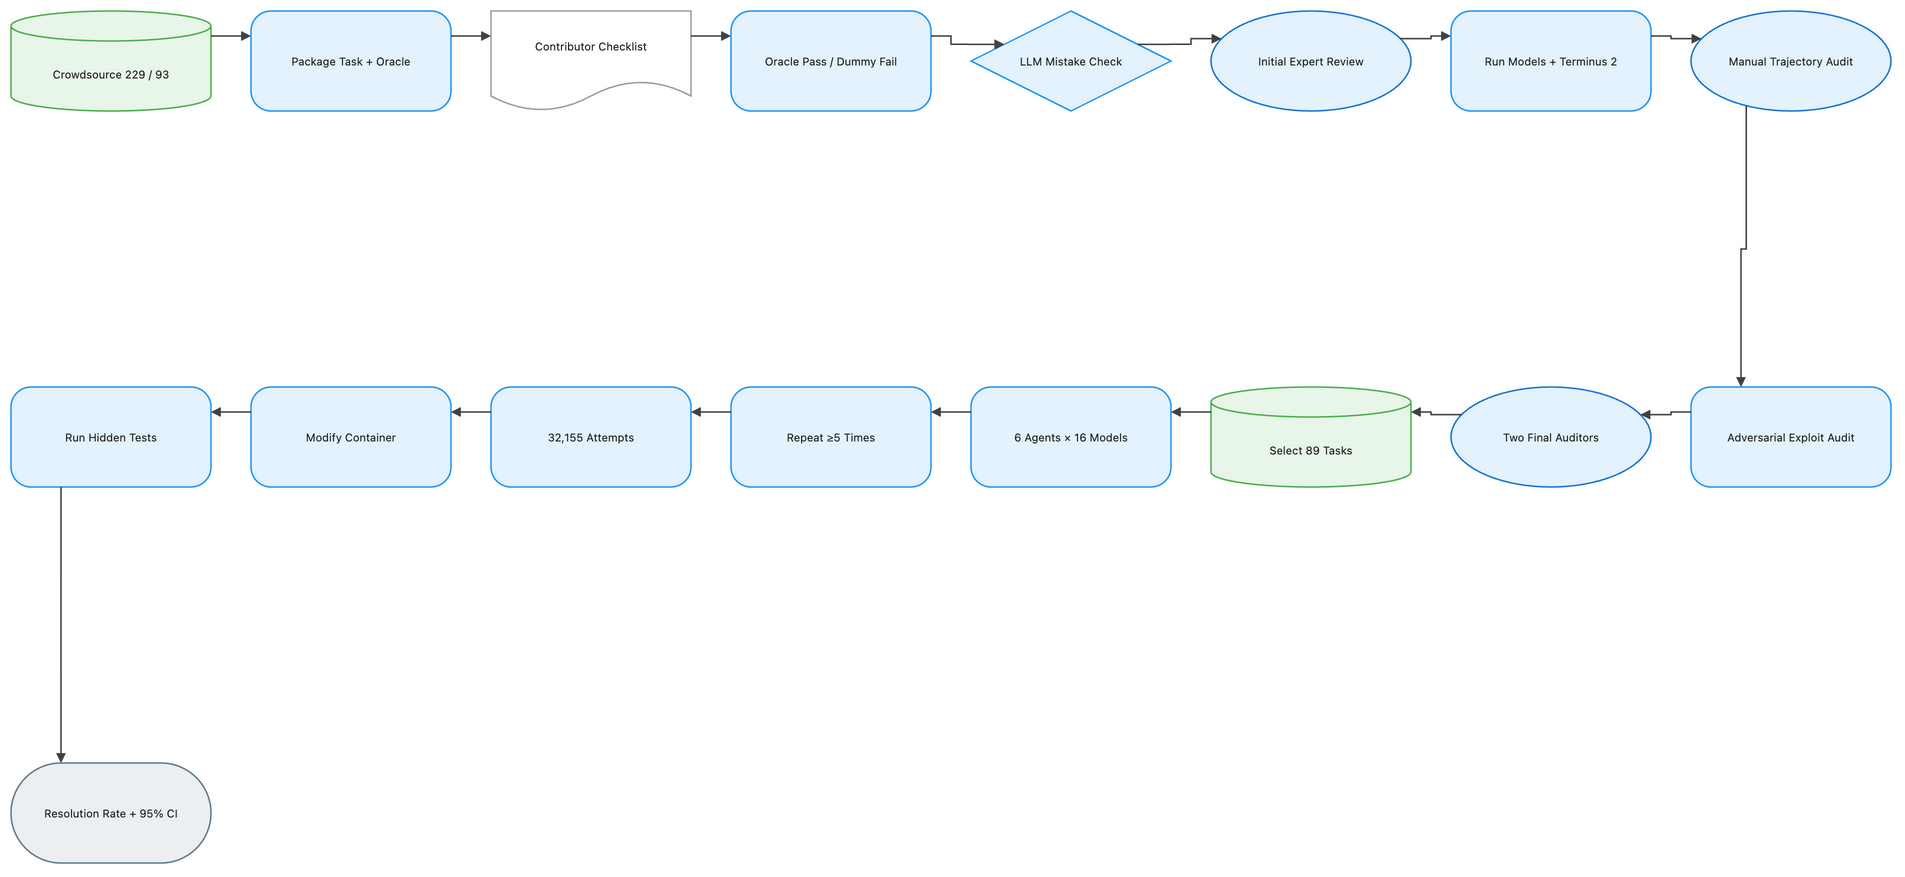

The diagram above was exported from draw.io. Its source (the exported page's mxGraphModel, read from the mxfile embedded in the PNG):
<mxGraphModel dx="1120" dy="720" grid="1" gridSize="8" guides="1" tooltips="1" connect="1" arrows="1" fold="1" page="1" pageScale="1" pageWidth="1888" pageHeight="928" math="1" background="#FFFFFF">
  <root>
    <mxCell id="0" />
    <mxCell id="1" parent="0" />
    <mxCell id="2" value="Crowdsource 229 / 93" style="shape=cylinder3;boundedLbl=1;backgroundOutline=1;size=15;html=1;whiteSpace=wrap;fillColor=#E8F5E9;strokeColor=#4CAF50;strokeWidth=1.5;fontColor=#212121;fontSize=11;fontFamily=Inter, Roboto, system-ui, -apple-system, sans-serif;verticalAlign=middle;align=center" vertex="1" parent="1">
      <mxGeometry x="-72" y="-8" width="200" height="100" as="geometry" />
    </mxCell>
    <mxCell id="3" value="Package Task + Oracle" style="rounded=1;arcSize=20;html=1;whiteSpace=wrap;fillColor=#E3F2FD;strokeColor=#2196F3;strokeWidth=1.5;fontColor=#212121;fontSize=11;fontFamily=Inter, Roboto, system-ui, -apple-system, sans-serif;verticalAlign=middle;align=center" vertex="1" parent="1">
      <mxGeometry x="168" y="-8" width="200" height="100" as="geometry" />
    </mxCell>
    <mxCell id="4" value="Contributor Checklist" style="shape=document;boundedLbl=1;html=1;whiteSpace=wrap;fillColor=#FFFFFF;strokeColor=#9E9E9E;strokeWidth=1.5;fontColor=#212121;fontSize=11;fontFamily=Inter, Roboto, system-ui, -apple-system, sans-serif;verticalAlign=middle;align=center" vertex="1" parent="1">
      <mxGeometry x="408" y="-8" width="200" height="100" as="geometry" />
    </mxCell>
    <mxCell id="5" value="Oracle Pass / Dummy Fail" style="rounded=1;arcSize=20;html=1;whiteSpace=wrap;fillColor=#E3F2FD;strokeColor=#2196F3;strokeWidth=1.5;fontColor=#212121;fontSize=11;fontFamily=Inter, Roboto, system-ui, -apple-system, sans-serif;verticalAlign=middle;align=center" vertex="1" parent="1">
      <mxGeometry x="648" y="-8" width="200" height="100" as="geometry" />
    </mxCell>
    <mxCell id="6" value="LLM Mistake Check" style="rhombus;html=1;whiteSpace=wrap;fillColor=#E3F2FD;strokeColor=#2196F3;strokeWidth=1.5;fontColor=#212121;fontSize=11;fontFamily=Inter, Roboto, system-ui, -apple-system, sans-serif;verticalAlign=middle;align=center" vertex="1" parent="1">
      <mxGeometry x="888" y="-8" width="200" height="100" as="geometry" />
    </mxCell>
    <mxCell id="7" value="Initial Expert Review" style="ellipse;html=1;whiteSpace=wrap;fillColor=#E3F2FD;strokeColor=#1976D2;strokeWidth=1.5;fontColor=#212121;fontSize=11;fontFamily=Inter, Roboto, system-ui, -apple-system, sans-serif;verticalAlign=middle;align=center" vertex="1" parent="1">
      <mxGeometry x="1128" y="-8" width="200" height="100" as="geometry" />
    </mxCell>
    <mxCell id="8" value="Run Models + Terminus 2" style="rounded=1;arcSize=20;html=1;whiteSpace=wrap;fillColor=#E3F2FD;strokeColor=#2196F3;strokeWidth=1.5;fontColor=#212121;fontSize=11;fontFamily=Inter, Roboto, system-ui, -apple-system, sans-serif;verticalAlign=middle;align=center" vertex="1" parent="1">
      <mxGeometry x="1368" y="-8" width="200" height="100" as="geometry" />
    </mxCell>
    <mxCell id="9" value="Manual Trajectory Audit" style="ellipse;html=1;whiteSpace=wrap;fillColor=#E3F2FD;strokeColor=#1976D2;strokeWidth=1.5;fontColor=#212121;fontSize=11;fontFamily=Inter, Roboto, system-ui, -apple-system, sans-serif;verticalAlign=middle;align=center" vertex="1" parent="1">
      <mxGeometry x="1608" y="-8" width="200" height="100" as="geometry" />
    </mxCell>
    <mxCell id="10" value="Adversarial Exploit Audit" style="rounded=1;arcSize=20;html=1;whiteSpace=wrap;fillColor=#E3F2FD;strokeColor=#2196F3;strokeWidth=1.5;fontColor=#212121;fontSize=11;fontFamily=Inter, Roboto, system-ui, -apple-system, sans-serif;verticalAlign=middle;align=center" vertex="1" parent="1">
      <mxGeometry x="1608" y="368" width="200" height="100" as="geometry" />
    </mxCell>
    <mxCell id="11" value="Two Final Auditors" style="ellipse;html=1;whiteSpace=wrap;fillColor=#E3F2FD;strokeColor=#1976D2;strokeWidth=1.5;fontColor=#212121;fontSize=11;fontFamily=Inter, Roboto, system-ui, -apple-system, sans-serif;verticalAlign=middle;align=center" vertex="1" parent="1">
      <mxGeometry x="1368" y="368" width="200" height="100" as="geometry" />
    </mxCell>
    <mxCell id="12" value="Select 89 Tasks" style="shape=cylinder3;boundedLbl=1;backgroundOutline=1;size=15;html=1;whiteSpace=wrap;fillColor=#E8F5E9;strokeColor=#4CAF50;strokeWidth=1.5;fontColor=#212121;fontSize=11;fontFamily=Inter, Roboto, system-ui, -apple-system, sans-serif;verticalAlign=middle;align=center" vertex="1" parent="1">
      <mxGeometry x="1128" y="368" width="200" height="100" as="geometry" />
    </mxCell>
    <mxCell id="13" value="6 Agents × 16 Models" style="rounded=1;arcSize=20;html=1;whiteSpace=wrap;fillColor=#E3F2FD;strokeColor=#2196F3;strokeWidth=1.5;fontColor=#212121;fontSize=11;fontFamily=Inter, Roboto, system-ui, -apple-system, sans-serif;verticalAlign=middle;align=center" vertex="1" parent="1">
      <mxGeometry x="888" y="368" width="200" height="100" as="geometry" />
    </mxCell>
    <mxCell id="14" value="Repeat ≥5 Times" style="rounded=1;arcSize=20;html=1;whiteSpace=wrap;fillColor=#E3F2FD;strokeColor=#2196F3;strokeWidth=1.5;fontColor=#212121;fontSize=11;fontFamily=Inter, Roboto, system-ui, -apple-system, sans-serif;verticalAlign=middle;align=center" vertex="1" parent="1">
      <mxGeometry x="648" y="368" width="200" height="100" as="geometry" />
    </mxCell>
    <mxCell id="15" value="32,155 Attempts" style="rounded=1;arcSize=20;html=1;whiteSpace=wrap;fillColor=#E3F2FD;strokeColor=#2196F3;strokeWidth=1.5;fontColor=#212121;fontSize=11;fontFamily=Inter, Roboto, system-ui, -apple-system, sans-serif;verticalAlign=middle;align=center" vertex="1" parent="1">
      <mxGeometry x="408" y="368" width="200" height="100" as="geometry" />
    </mxCell>
    <mxCell id="16" value="Modify Container" style="rounded=1;arcSize=20;html=1;whiteSpace=wrap;fillColor=#E3F2FD;strokeColor=#2196F3;strokeWidth=1.5;fontColor=#212121;fontSize=11;fontFamily=Inter, Roboto, system-ui, -apple-system, sans-serif;verticalAlign=middle;align=center" vertex="1" parent="1">
      <mxGeometry x="168" y="368" width="200" height="100" as="geometry" />
    </mxCell>
    <mxCell id="17" value="Run Hidden Tests" style="rounded=1;arcSize=20;html=1;whiteSpace=wrap;fillColor=#E3F2FD;strokeColor=#2196F3;strokeWidth=1.5;fontColor=#212121;fontSize=11;fontFamily=Inter, Roboto, system-ui, -apple-system, sans-serif;verticalAlign=middle;align=center" vertex="1" parent="1">
      <mxGeometry x="-72" y="368" width="200" height="100" as="geometry" />
    </mxCell>
    <mxCell id="18" value="Resolution Rate + 95% CI" style="rounded=1;arcSize=50;html=1;whiteSpace=wrap;fillColor=#ECEFF1;strokeColor=#607D8B;strokeWidth=1.5;fontColor=#212121;fontSize=11;fontFamily=Inter, Roboto, system-ui, -apple-system, sans-serif;verticalAlign=middle;align=center" vertex="1" parent="1">
      <mxGeometry x="-72" y="744" width="200" height="100" as="geometry" />
    </mxCell>
    <mxCell id="19" value="" style="edgeStyle=orthogonalEdgeStyle;rounded=0;orthogonalLoop=1;jettySize=auto;html=1;strokeColor=#424242;strokeWidth=1.5;endArrow=block;endFill=1;exitX=1;exitY=0.25;exitDx=0;exitDy=0;entryX=0;entryY=0.25;entryDx=0;entryDy=0;jumpStyle=arc;jumpSize=8" edge="1" parent="1" source="2" target="3">
      <mxGeometry relative="1" as="geometry" />
    </mxCell>
    <mxCell id="20" value="" style="edgeStyle=orthogonalEdgeStyle;rounded=0;orthogonalLoop=1;jettySize=auto;html=1;strokeColor=#424242;strokeWidth=1.5;endArrow=block;endFill=1;exitX=1;exitY=0.25;exitDx=0;exitDy=0;entryX=0;entryY=0.25;entryDx=0;entryDy=0;jumpStyle=arc;jumpSize=8" edge="1" parent="1" source="3" target="4">
      <mxGeometry relative="1" as="geometry" />
    </mxCell>
    <mxCell id="21" value="" style="edgeStyle=orthogonalEdgeStyle;rounded=0;orthogonalLoop=1;jettySize=auto;html=1;strokeColor=#424242;strokeWidth=1.5;endArrow=block;endFill=1;exitX=1;exitY=0.25;exitDx=0;exitDy=0;entryX=0;entryY=0.25;entryDx=0;entryDy=0;jumpStyle=arc;jumpSize=8" edge="1" parent="1" source="4" target="5">
      <mxGeometry relative="1" as="geometry" />
    </mxCell>
    <mxCell id="22" value="" style="edgeStyle=orthogonalEdgeStyle;rounded=0;orthogonalLoop=1;jettySize=auto;html=1;strokeColor=#424242;strokeWidth=1.5;endArrow=block;endFill=1;exitX=1;exitY=0.25;exitDx=0;exitDy=0;entryX=0;entryY=0.25;entryDx=0;entryDy=0;jumpStyle=arc;jumpSize=8" edge="1" parent="1" source="5" target="6">
      <mxGeometry relative="1" as="geometry" />
    </mxCell>
    <mxCell id="23" value="" style="edgeStyle=orthogonalEdgeStyle;rounded=0;orthogonalLoop=1;jettySize=auto;html=1;strokeColor=#424242;strokeWidth=1.5;endArrow=block;endFill=1;exitX=1;exitY=0.25;exitDx=0;exitDy=0;entryX=0;entryY=0.25;entryDx=0;entryDy=0;jumpStyle=arc;jumpSize=8" edge="1" parent="1" source="6" target="7">
      <mxGeometry relative="1" as="geometry" />
    </mxCell>
    <mxCell id="24" value="" style="edgeStyle=orthogonalEdgeStyle;rounded=0;orthogonalLoop=1;jettySize=auto;html=1;strokeColor=#424242;strokeWidth=1.5;endArrow=block;endFill=1;exitX=1;exitY=0.25;exitDx=0;exitDy=0;entryX=0;entryY=0.25;entryDx=0;entryDy=0;jumpStyle=arc;jumpSize=8" edge="1" parent="1" source="7" target="8">
      <mxGeometry relative="1" as="geometry" />
    </mxCell>
    <mxCell id="25" value="" style="edgeStyle=orthogonalEdgeStyle;rounded=0;orthogonalLoop=1;jettySize=auto;html=1;strokeColor=#424242;strokeWidth=1.5;endArrow=block;endFill=1;exitX=1;exitY=0.25;exitDx=0;exitDy=0;entryX=0;entryY=0.25;entryDx=0;entryDy=0;jumpStyle=arc;jumpSize=8" edge="1" parent="1" source="8" target="9">
      <mxGeometry relative="1" as="geometry" />
    </mxCell>
    <mxCell id="26" value="" style="edgeStyle=orthogonalEdgeStyle;rounded=0;orthogonalLoop=1;jettySize=auto;html=1;strokeColor=#424242;strokeWidth=1.5;endArrow=block;endFill=1;exitX=0.25;exitY=1;exitDx=0;exitDy=0;entryX=0.25;entryY=0;entryDx=0;entryDy=0;jumpStyle=arc;jumpSize=8" edge="1" parent="1" source="9" target="10">
      <mxGeometry relative="1" as="geometry" />
    </mxCell>
    <mxCell id="27" value="" style="edgeStyle=orthogonalEdgeStyle;rounded=0;orthogonalLoop=1;jettySize=auto;html=1;strokeColor=#424242;strokeWidth=1.5;endArrow=block;endFill=1;exitX=0;exitY=0.25;exitDx=0;exitDy=0;entryX=1;entryY=0.25;entryDx=0;entryDy=0;jumpStyle=arc;jumpSize=8" edge="1" parent="1" source="10" target="11">
      <mxGeometry relative="1" as="geometry" />
    </mxCell>
    <mxCell id="28" value="" style="edgeStyle=orthogonalEdgeStyle;rounded=0;orthogonalLoop=1;jettySize=auto;html=1;strokeColor=#424242;strokeWidth=1.5;endArrow=block;endFill=1;exitX=0;exitY=0.25;exitDx=0;exitDy=0;entryX=1;entryY=0.25;entryDx=0;entryDy=0;jumpStyle=arc;jumpSize=8" edge="1" parent="1" source="11" target="12">
      <mxGeometry relative="1" as="geometry" />
    </mxCell>
    <mxCell id="29" value="" style="edgeStyle=orthogonalEdgeStyle;rounded=0;orthogonalLoop=1;jettySize=auto;html=1;strokeColor=#424242;strokeWidth=1.5;endArrow=block;endFill=1;exitX=0;exitY=0.25;exitDx=0;exitDy=0;entryX=1;entryY=0.25;entryDx=0;entryDy=0;jumpStyle=arc;jumpSize=8" edge="1" parent="1" source="12" target="13">
      <mxGeometry relative="1" as="geometry" />
    </mxCell>
    <mxCell id="30" value="" style="edgeStyle=orthogonalEdgeStyle;rounded=0;orthogonalLoop=1;jettySize=auto;html=1;strokeColor=#424242;strokeWidth=1.5;endArrow=block;endFill=1;exitX=0;exitY=0.25;exitDx=0;exitDy=0;entryX=1;entryY=0.25;entryDx=0;entryDy=0;jumpStyle=arc;jumpSize=8" edge="1" parent="1" source="13" target="14">
      <mxGeometry relative="1" as="geometry" />
    </mxCell>
    <mxCell id="31" value="" style="edgeStyle=orthogonalEdgeStyle;rounded=0;orthogonalLoop=1;jettySize=auto;html=1;strokeColor=#424242;strokeWidth=1.5;endArrow=block;endFill=1;exitX=0;exitY=0.25;exitDx=0;exitDy=0;entryX=1;entryY=0.25;entryDx=0;entryDy=0;jumpStyle=arc;jumpSize=8" edge="1" parent="1" source="14" target="15">
      <mxGeometry relative="1" as="geometry" />
    </mxCell>
    <mxCell id="32" value="" style="edgeStyle=orthogonalEdgeStyle;rounded=0;orthogonalLoop=1;jettySize=auto;html=1;strokeColor=#424242;strokeWidth=1.5;endArrow=block;endFill=1;exitX=0;exitY=0.25;exitDx=0;exitDy=0;entryX=1;entryY=0.25;entryDx=0;entryDy=0;jumpStyle=arc;jumpSize=8" edge="1" parent="1" source="15" target="16">
      <mxGeometry relative="1" as="geometry" />
    </mxCell>
    <mxCell id="33" value="" style="edgeStyle=orthogonalEdgeStyle;rounded=0;orthogonalLoop=1;jettySize=auto;html=1;strokeColor=#424242;strokeWidth=1.5;endArrow=block;endFill=1;exitX=0;exitY=0.25;exitDx=0;exitDy=0;entryX=1;entryY=0.25;entryDx=0;entryDy=0;jumpStyle=arc;jumpSize=8" edge="1" parent="1" source="16" target="17">
      <mxGeometry relative="1" as="geometry" />
    </mxCell>
    <mxCell id="34" value="" style="edgeStyle=orthogonalEdgeStyle;rounded=0;orthogonalLoop=1;jettySize=auto;html=1;strokeColor=#424242;strokeWidth=1.5;endArrow=block;endFill=1;exitX=0.25;exitY=1;exitDx=0;exitDy=0;entryX=0.25;entryY=0;entryDx=0;entryDy=0;jumpStyle=arc;jumpSize=8" edge="1" parent="1" source="17" target="18">
      <mxGeometry relative="1" as="geometry" />
    </mxCell>
  </root>
</mxGraphModel>